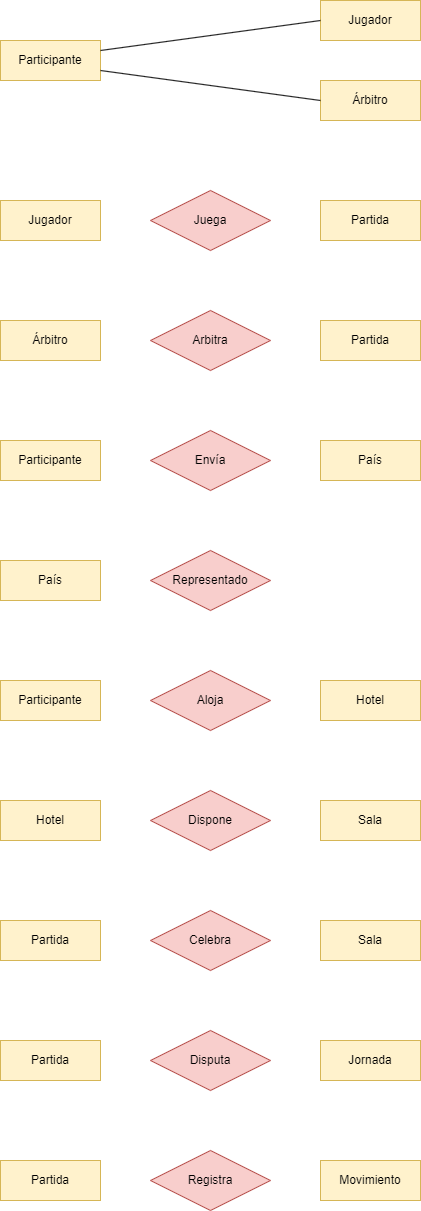

The diagram above was exported from draw.io. Its source (the exported page's mxGraphModel, read from the mxfile embedded in the PNG):
<mxGraphModel dx="2889" dy="1146" grid="1" gridSize="10" guides="1" tooltips="1" connect="1" arrows="1" fold="1" page="1" pageScale="1" pageWidth="827" pageHeight="1169" math="0" shadow="0">
  <root>
    <mxCell id="0" />
    <mxCell id="1" parent="0" />
    <mxCell id="ShlPUOvhFA6kao5qhapY-1" value="Jugador" style="whiteSpace=wrap;html=1;align=center;fillColor=#fff2cc;strokeColor=#d6b656;" vertex="1" parent="1">
      <mxGeometry x="-400" y="40" width="100" height="40" as="geometry" />
    </mxCell>
    <mxCell id="ShlPUOvhFA6kao5qhapY-2" value="Árbitro" style="whiteSpace=wrap;html=1;align=center;fillColor=#fff2cc;strokeColor=#d6b656;" vertex="1" parent="1">
      <mxGeometry x="-400" y="120" width="100" height="40" as="geometry" />
    </mxCell>
    <mxCell id="ShlPUOvhFA6kao5qhapY-3" value="País" style="whiteSpace=wrap;html=1;align=center;fillColor=#fff2cc;strokeColor=#d6b656;" vertex="1" parent="1">
      <mxGeometry x="-400" y="480" width="100" height="40" as="geometry" />
    </mxCell>
    <mxCell id="ShlPUOvhFA6kao5qhapY-5" value="Hotel" style="whiteSpace=wrap;html=1;align=center;fillColor=#fff2cc;strokeColor=#d6b656;" vertex="1" parent="1">
      <mxGeometry x="-400" y="720" width="100" height="40" as="geometry" />
    </mxCell>
    <mxCell id="ShlPUOvhFA6kao5qhapY-6" value="Envía" style="shape=rhombus;perimeter=rhombusPerimeter;whiteSpace=wrap;html=1;align=center;fillColor=#f8cecc;strokeColor=#b85450;" vertex="1" parent="1">
      <mxGeometry x="-570" y="470" width="120" height="60" as="geometry" />
    </mxCell>
    <mxCell id="ShlPUOvhFA6kao5qhapY-8" value="Representado" style="shape=rhombus;perimeter=rhombusPerimeter;whiteSpace=wrap;html=1;align=center;fillColor=#f8cecc;strokeColor=#b85450;" vertex="1" parent="1">
      <mxGeometry x="-570" y="590" width="120" height="60" as="geometry" />
    </mxCell>
    <mxCell id="ShlPUOvhFA6kao5qhapY-10" value="Aloja" style="shape=rhombus;perimeter=rhombusPerimeter;whiteSpace=wrap;html=1;align=center;fillColor=#f8cecc;strokeColor=#b85450;" vertex="1" parent="1">
      <mxGeometry x="-570" y="710" width="120" height="60" as="geometry" />
    </mxCell>
    <mxCell id="ShlPUOvhFA6kao5qhapY-11" value="Dispone" style="shape=rhombus;perimeter=rhombusPerimeter;whiteSpace=wrap;html=1;align=center;fillColor=#f8cecc;strokeColor=#b85450;" vertex="1" parent="1">
      <mxGeometry x="-570" y="830" width="120" height="60" as="geometry" />
    </mxCell>
    <mxCell id="ShlPUOvhFA6kao5qhapY-22" value="Participante" style="whiteSpace=wrap;html=1;align=center;fillColor=#fff2cc;strokeColor=#d6b656;" vertex="1" parent="1">
      <mxGeometry x="-720" y="80" width="100" height="40" as="geometry" />
    </mxCell>
    <mxCell id="ShlPUOvhFA6kao5qhapY-32" value="Juega" style="shape=rhombus;perimeter=rhombusPerimeter;whiteSpace=wrap;html=1;align=center;fillColor=#f8cecc;strokeColor=#b85450;" vertex="1" parent="1">
      <mxGeometry x="-570" y="230" width="120" height="60" as="geometry" />
    </mxCell>
    <mxCell id="ShlPUOvhFA6kao5qhapY-33" value="Arbitra" style="shape=rhombus;perimeter=rhombusPerimeter;whiteSpace=wrap;html=1;align=center;fillColor=#f8cecc;strokeColor=#b85450;" vertex="1" parent="1">
      <mxGeometry x="-570" y="350" width="120" height="60" as="geometry" />
    </mxCell>
    <mxCell id="ShlPUOvhFA6kao5qhapY-45" value="" style="endArrow=none;html=1;rounded=0;entryX=1;entryY=0.75;entryDx=0;entryDy=0;exitX=0;exitY=0.5;exitDx=0;exitDy=0;endFill=0;startArrow=none;startFill=0;" edge="1" parent="1" source="ShlPUOvhFA6kao5qhapY-2" target="ShlPUOvhFA6kao5qhapY-22">
      <mxGeometry relative="1" as="geometry">
        <mxPoint x="200" y="790" as="sourcePoint" />
        <mxPoint x="-20" y="790" as="targetPoint" />
      </mxGeometry>
    </mxCell>
    <mxCell id="ShlPUOvhFA6kao5qhapY-46" value="" style="endArrow=none;html=1;rounded=0;entryX=1;entryY=0.25;entryDx=0;entryDy=0;exitX=0;exitY=0.5;exitDx=0;exitDy=0;endFill=0;startArrow=none;startFill=0;" edge="1" parent="1" source="ShlPUOvhFA6kao5qhapY-1" target="ShlPUOvhFA6kao5qhapY-22">
      <mxGeometry relative="1" as="geometry">
        <mxPoint x="-570" y="150" as="sourcePoint" />
        <mxPoint x="-610" y="120" as="targetPoint" />
      </mxGeometry>
    </mxCell>
    <mxCell id="ShlPUOvhFA6kao5qhapY-47" value="Jugador" style="whiteSpace=wrap;html=1;align=center;fillColor=#fff2cc;strokeColor=#d6b656;" vertex="1" parent="1">
      <mxGeometry x="-720" y="240" width="100" height="40" as="geometry" />
    </mxCell>
    <mxCell id="ShlPUOvhFA6kao5qhapY-48" value="Árbitro" style="whiteSpace=wrap;html=1;align=center;fillColor=#fff2cc;strokeColor=#d6b656;" vertex="1" parent="1">
      <mxGeometry x="-720" y="360" width="100" height="40" as="geometry" />
    </mxCell>
    <mxCell id="ShlPUOvhFA6kao5qhapY-49" value="Participante" style="whiteSpace=wrap;html=1;align=center;fillColor=#fff2cc;strokeColor=#d6b656;" vertex="1" parent="1">
      <mxGeometry x="-720" y="480" width="100" height="40" as="geometry" />
    </mxCell>
    <mxCell id="ShlPUOvhFA6kao5qhapY-50" value="País" style="whiteSpace=wrap;html=1;align=center;fillColor=#fff2cc;strokeColor=#d6b656;" vertex="1" parent="1">
      <mxGeometry x="-720" y="600" width="100" height="40" as="geometry" />
    </mxCell>
    <mxCell id="ShlPUOvhFA6kao5qhapY-51" value="Partida" style="whiteSpace=wrap;html=1;align=center;fillColor=#fff2cc;strokeColor=#d6b656;" vertex="1" parent="1">
      <mxGeometry x="-400" y="240" width="100" height="40" as="geometry" />
    </mxCell>
    <mxCell id="ShlPUOvhFA6kao5qhapY-52" value="Partida" style="whiteSpace=wrap;html=1;align=center;fillColor=#fff2cc;strokeColor=#d6b656;" vertex="1" parent="1">
      <mxGeometry x="-400" y="360" width="100" height="40" as="geometry" />
    </mxCell>
    <mxCell id="xe2xGQPByDafmtLiLVYe-1" value="Participante" style="whiteSpace=wrap;html=1;align=center;fillColor=#fff2cc;strokeColor=#d6b656;" vertex="1" parent="1">
      <mxGeometry x="-720" y="720" width="100" height="40" as="geometry" />
    </mxCell>
    <mxCell id="xe2xGQPByDafmtLiLVYe-2" value="Hotel" style="whiteSpace=wrap;html=1;align=center;fillColor=#fff2cc;strokeColor=#d6b656;" vertex="1" parent="1">
      <mxGeometry x="-720" y="840" width="100" height="40" as="geometry" />
    </mxCell>
    <mxCell id="xe2xGQPByDafmtLiLVYe-3" value="Sala" style="whiteSpace=wrap;html=1;align=center;fillColor=#fff2cc;strokeColor=#d6b656;" vertex="1" parent="1">
      <mxGeometry x="-400" y="840" width="100" height="40" as="geometry" />
    </mxCell>
    <mxCell id="xe2xGQPByDafmtLiLVYe-4" value="Partida" style="whiteSpace=wrap;html=1;align=center;fillColor=#fff2cc;strokeColor=#d6b656;" vertex="1" parent="1">
      <mxGeometry x="-720" y="960" width="100" height="40" as="geometry" />
    </mxCell>
    <mxCell id="xe2xGQPByDafmtLiLVYe-5" value="Partida" style="whiteSpace=wrap;html=1;align=center;fillColor=#fff2cc;strokeColor=#d6b656;" vertex="1" parent="1">
      <mxGeometry x="-720" y="1200" width="100" height="40" as="geometry" />
    </mxCell>
    <mxCell id="xe2xGQPByDafmtLiLVYe-6" value="Partida" style="whiteSpace=wrap;html=1;align=center;fillColor=#fff2cc;strokeColor=#d6b656;" vertex="1" parent="1">
      <mxGeometry x="-720" y="1080" width="100" height="40" as="geometry" />
    </mxCell>
    <mxCell id="xe2xGQPByDafmtLiLVYe-7" value="Disputa" style="shape=rhombus;perimeter=rhombusPerimeter;whiteSpace=wrap;html=1;align=center;fillColor=#f8cecc;strokeColor=#b85450;" vertex="1" parent="1">
      <mxGeometry x="-570" y="1070" width="120" height="60" as="geometry" />
    </mxCell>
    <mxCell id="xe2xGQPByDafmtLiLVYe-8" value="Registra" style="shape=rhombus;perimeter=rhombusPerimeter;whiteSpace=wrap;html=1;align=center;fillColor=#f8cecc;strokeColor=#b85450;" vertex="1" parent="1">
      <mxGeometry x="-570" y="1190" width="120" height="60" as="geometry" />
    </mxCell>
    <mxCell id="xe2xGQPByDafmtLiLVYe-9" value="Celebra" style="shape=rhombus;perimeter=rhombusPerimeter;whiteSpace=wrap;html=1;align=center;fillColor=#f8cecc;strokeColor=#b85450;" vertex="1" parent="1">
      <mxGeometry x="-570" y="950" width="120" height="60" as="geometry" />
    </mxCell>
    <mxCell id="xe2xGQPByDafmtLiLVYe-10" value="Sala" style="whiteSpace=wrap;html=1;align=center;fillColor=#fff2cc;strokeColor=#d6b656;" vertex="1" parent="1">
      <mxGeometry x="-400" y="960" width="100" height="40" as="geometry" />
    </mxCell>
    <mxCell id="xe2xGQPByDafmtLiLVYe-11" value="Jornada" style="whiteSpace=wrap;html=1;align=center;fillColor=#fff2cc;strokeColor=#d6b656;" vertex="1" parent="1">
      <mxGeometry x="-400" y="1080" width="100" height="40" as="geometry" />
    </mxCell>
    <mxCell id="xe2xGQPByDafmtLiLVYe-12" value="Movimiento" style="whiteSpace=wrap;html=1;align=center;fillColor=#fff2cc;strokeColor=#d6b656;" vertex="1" parent="1">
      <mxGeometry x="-400" y="1200" width="100" height="40" as="geometry" />
    </mxCell>
  </root>
</mxGraphModel>